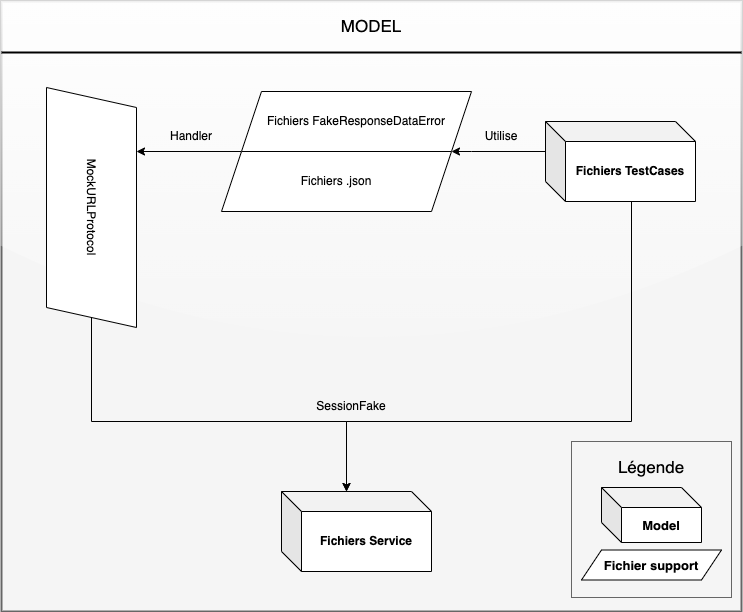

The diagram above was exported from draw.io. Its source (the exported page's mxGraphModel, read from the mxfile embedded in the PNG):
<mxGraphModel dx="2253" dy="737" grid="1" gridSize="10" guides="1" tooltips="1" connect="1" arrows="1" fold="1" page="1" pageScale="1" pageWidth="827" pageHeight="1169" math="0" shadow="0">
  <root>
    <mxCell id="0" />
    <mxCell id="1" parent="0" />
    <mxCell id="OVDmrK_tLFFb3Rmbscks-16" value="" style="rounded=0;whiteSpace=wrap;html=1;strokeWidth=2;fillColor=#f5f5f5;strokeColor=#666666;shadow=0;sketch=0;glass=1;fillStyle=auto;fontColor=#333333;" vertex="1" parent="1">
      <mxGeometry x="-160" y="100" width="740" height="610" as="geometry" />
    </mxCell>
    <mxCell id="OVDmrK_tLFFb3Rmbscks-17" value="MODEL" style="text;html=1;strokeColor=none;fillColor=none;align=center;verticalAlign=middle;whiteSpace=wrap;rounded=0;strokeWidth=1;fontSize=17;" vertex="1" parent="1">
      <mxGeometry x="180" y="110" width="60" height="30" as="geometry" />
    </mxCell>
    <mxCell id="OVDmrK_tLFFb3Rmbscks-18" value="" style="endArrow=none;html=1;rounded=0;strokeWidth=2;" edge="1" parent="1">
      <mxGeometry width="50" height="50" relative="1" as="geometry">
        <mxPoint x="-160" y="151" as="sourcePoint" />
        <mxPoint x="580" y="151" as="targetPoint" />
      </mxGeometry>
    </mxCell>
    <mxCell id="OVDmrK_tLFFb3Rmbscks-19" style="edgeStyle=orthogonalEdgeStyle;rounded=0;orthogonalLoop=1;jettySize=auto;html=1;exitX=0;exitY=0;exitDx=85;exitDy=80;exitPerimeter=0;entryX=0;entryY=0;entryDx=65;entryDy=0;entryPerimeter=0;startArrow=none;startFill=0;endArrow=classic;endFill=1;" edge="1" parent="1" source="OVDmrK_tLFFb3Rmbscks-21" target="OVDmrK_tLFFb3Rmbscks-24">
      <mxGeometry relative="1" as="geometry">
        <Array as="points">
          <mxPoint x="470" y="520" />
          <mxPoint x="185" y="520" />
        </Array>
      </mxGeometry>
    </mxCell>
    <mxCell id="OVDmrK_tLFFb3Rmbscks-20" style="edgeStyle=orthogonalEdgeStyle;rounded=0;orthogonalLoop=1;jettySize=auto;html=1;exitX=0;exitY=0;exitDx=0;exitDy=30;exitPerimeter=0;entryX=1;entryY=0;entryDx=0;entryDy=0;startArrow=none;startFill=0;endArrow=classic;endFill=1;" edge="1" parent="1" source="OVDmrK_tLFFb3Rmbscks-21" target="OVDmrK_tLFFb3Rmbscks-29">
      <mxGeometry relative="1" as="geometry">
        <Array as="points">
          <mxPoint x="310" y="250" />
          <mxPoint x="310" y="250" />
        </Array>
      </mxGeometry>
    </mxCell>
    <mxCell id="OVDmrK_tLFFb3Rmbscks-21" value="Fichiers TestCases" style="shape=cube;whiteSpace=wrap;html=1;boundedLbl=1;backgroundOutline=1;darkOpacity=0.05;darkOpacity2=0.1;fontStyle=1" vertex="1" parent="1">
      <mxGeometry x="384" y="220" width="150" height="80" as="geometry" />
    </mxCell>
    <mxCell id="OVDmrK_tLFFb3Rmbscks-22" style="edgeStyle=orthogonalEdgeStyle;rounded=0;orthogonalLoop=1;jettySize=auto;html=1;exitX=0;exitY=1;exitDx=0;exitDy=0;entryX=0.25;entryY=0;entryDx=0;entryDy=0;startArrow=none;startFill=0;endArrow=classic;endFill=1;" edge="1" parent="1">
      <mxGeometry relative="1" as="geometry">
        <mxPoint x="80" y="254" as="sourcePoint" />
        <mxPoint x="-25" y="250" as="targetPoint" />
        <Array as="points">
          <mxPoint x="80" y="250" />
        </Array>
      </mxGeometry>
    </mxCell>
    <mxCell id="OVDmrK_tLFFb3Rmbscks-23" value="Fichiers FakeResponseDataError" style="shape=parallelogram;perimeter=parallelogramPerimeter;whiteSpace=wrap;html=1;fixedSize=1;" vertex="1" parent="1">
      <mxGeometry x="80" y="190" width="230" height="60" as="geometry" />
    </mxCell>
    <mxCell id="OVDmrK_tLFFb3Rmbscks-24" value="Fichiers Service" style="shape=cube;whiteSpace=wrap;html=1;boundedLbl=1;backgroundOutline=1;darkOpacity=0.05;darkOpacity2=0.1;fontStyle=1" vertex="1" parent="1">
      <mxGeometry x="120" y="590" width="150" height="80" as="geometry" />
    </mxCell>
    <mxCell id="OVDmrK_tLFFb3Rmbscks-25" style="edgeStyle=orthogonalEdgeStyle;rounded=0;orthogonalLoop=1;jettySize=auto;html=1;exitX=1;exitY=0.5;exitDx=0;exitDy=0;startArrow=none;startFill=0;endArrow=classic;endFill=1;" edge="1" parent="1" source="OVDmrK_tLFFb3Rmbscks-26">
      <mxGeometry relative="1" as="geometry">
        <mxPoint x="185" y="590" as="targetPoint" />
        <mxPoint x="-45" y="425" as="sourcePoint" />
        <Array as="points">
          <mxPoint x="-70" y="520" />
          <mxPoint x="185" y="520" />
        </Array>
      </mxGeometry>
    </mxCell>
    <mxCell id="OVDmrK_tLFFb3Rmbscks-26" value="MockURLProtocol" style="shape=parallelogram;perimeter=parallelogramPerimeter;whiteSpace=wrap;fixedSize=1;rotation=90;html=1;" vertex="1" parent="1">
      <mxGeometry x="-190" y="261" width="240" height="90" as="geometry" />
    </mxCell>
    <mxCell id="OVDmrK_tLFFb3Rmbscks-27" value="Utilise" style="text;html=1;strokeColor=none;fillColor=none;align=center;verticalAlign=middle;whiteSpace=wrap;rounded=0;" vertex="1" parent="1">
      <mxGeometry x="310" y="220" width="60" height="30" as="geometry" />
    </mxCell>
    <mxCell id="OVDmrK_tLFFb3Rmbscks-28" value="Handler" style="text;html=1;strokeColor=none;fillColor=none;align=center;verticalAlign=middle;whiteSpace=wrap;rounded=0;" vertex="1" parent="1">
      <mxGeometry y="220" width="60" height="30" as="geometry" />
    </mxCell>
    <mxCell id="OVDmrK_tLFFb3Rmbscks-29" value="Fichiers .json" style="shape=parallelogram;perimeter=parallelogramPerimeter;whiteSpace=wrap;html=1;fixedSize=1;" vertex="1" parent="1">
      <mxGeometry x="60" y="250" width="230" height="60" as="geometry" />
    </mxCell>
    <mxCell id="OVDmrK_tLFFb3Rmbscks-30" value="SessionFake" style="text;html=1;strokeColor=none;fillColor=none;align=center;verticalAlign=middle;whiteSpace=wrap;rounded=0;" vertex="1" parent="1">
      <mxGeometry x="150" y="490" width="80" height="30" as="geometry" />
    </mxCell>
    <mxCell id="OVDmrK_tLFFb3Rmbscks-31" value="" style="rounded=0;whiteSpace=wrap;html=1;shadow=0;glass=0;labelBackgroundColor=none;sketch=0;fillStyle=auto;strokeColor=#666666;strokeWidth=1;fontSize=13;fontColor=#333333;fillColor=#f5f5f5;" vertex="1" parent="1">
      <mxGeometry x="410" y="540" width="160" height="156" as="geometry" />
    </mxCell>
    <mxCell id="OVDmrK_tLFFb3Rmbscks-32" value="Model" style="shape=cube;whiteSpace=wrap;html=1;boundedLbl=1;backgroundOutline=1;darkOpacity=0.05;darkOpacity2=0.1;fontSize=13;fontStyle=1" vertex="1" parent="1">
      <mxGeometry x="440" y="586" width="100" height="55" as="geometry" />
    </mxCell>
    <mxCell id="OVDmrK_tLFFb3Rmbscks-35" value="Fichier support" style="shape=parallelogram;perimeter=parallelogramPerimeter;whiteSpace=wrap;html=1;fixedSize=1;fontSize=13;fontStyle=1" vertex="1" parent="1">
      <mxGeometry x="420" y="648.5" width="140" height="30" as="geometry" />
    </mxCell>
    <mxCell id="OVDmrK_tLFFb3Rmbscks-36" value="Légende" style="text;html=1;strokeColor=none;fillColor=none;align=center;verticalAlign=middle;whiteSpace=wrap;rounded=0;shadow=0;glass=0;labelBackgroundColor=none;sketch=0;fillStyle=auto;strokeWidth=1;fontSize=17;fontColor=#000000;" vertex="1" parent="1">
      <mxGeometry x="460" y="550.5" width="60" height="30" as="geometry" />
    </mxCell>
  </root>
</mxGraphModel>